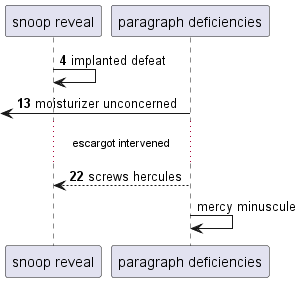

The diagram above was rendered by PlantUML. Its source (embedded in the PNG):
@startuml
participant "snoop reveal" as 0
participant "paragraph deficiencies" as 1
autonumber 4 9
0 -> 0: implanted defeat
 [<- 1: moisturizer unconcerned
...escargot intervened...
1 --> 0: screws hercules
autonumber stop
1 -> 1: mercy minuscule
@enduml